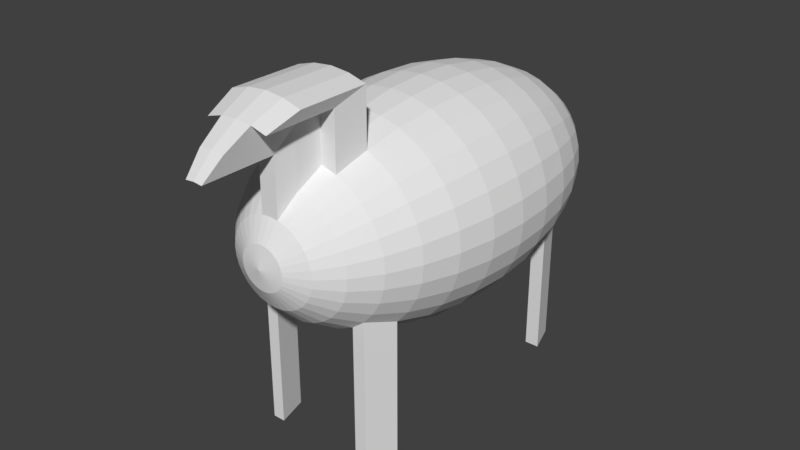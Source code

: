# Source: CureCalfPrimitive.blend  (saved by Blender 2.79.0; exported with 4.5.12 LTS)
import bpy
from mathutils import Matrix  # noqa: F401  (used for matrix-valued properties, if any)

bpy.ops.wm.read_factory_settings(use_empty=True)
scene = bpy.context.scene
scene.name = 'Scene'

# ---- collections
col_collection_1 = bpy.data.collections.new('Collection 1'); scene.collection.children.link(col_collection_1)

# ---- world
world_world = bpy.data.worlds.new('World'); scene.world = world_world
world_world.color = (0.05088, 0.05088, 0.05088)
world_world.use_sun_shadow = False
world_world.sun_shadow_jitter_overblur = 0.0
world_world.cycles.sampling_method = 'MANUAL'

# ---- meshes
me_sphere = bpy.data.meshes.new('Sphere')
me_sphere.from_pydata([(0.1101, 1.0, 0.9808), (0.216, 1.0, 0.9239), (0.3136, 1.0, 0.8315), (0.3992, 1.0, 0.7071), (0.4694, 1.0, 0.5556), (0.5216, 1.0, 0.3827), (0.5537, 1.0, 0.1951), (0.5645, 1.0, -1.912e-07), (0.5537, 1.0, -0.1951), (0.3136, 1.0, -0.8315), (0.108, 0.9796, 0.9808), (0.2119, 0.96, 0.9239), (0.3076, 0.9419, 0.8315), (0.3915, 0.9261, 0.7071), (0.4604, 0.9131, 0.5556), (0.5116, 0.9034, 0.3827), (0.5431, 0.8975, 0.1951), (0.5537, 0.8955, -1.44e-07), (0.5431, 0.8975, -0.1951), (0.5116, 0.9034, -0.3827), (0.4604, 0.9131, -0.5556), (0.3915, 0.9261, -0.7071), (0.3076, 0.9419, -0.8315), (0.2119, 0.96, -0.9239), (0.108, 0.9796, -0.9808), (0.1018, 0.96, 0.9808), (0.1996, 0.9215, 0.9239), (0.2898, 0.8861, 0.8315), (0.3688, 0.855, 0.7071), (0.4337, 0.8295, 0.5556), (0.4819, 0.8105, 0.3827), (0.5116, 0.7989, 0.1951), (0.5216, 0.7949, -1.037e-07), (0.5116, 0.7989, -0.1951), (0.4819, 0.8105, -0.3827), (0.4337, 0.8295, -0.5556), (0.3688, 0.855, -0.7071), (0.2898, 0.8861, -0.8315), (0.1996, 0.9215, -0.9239), (0.1018, 0.96, -0.9808), (0.09158, 0.9419, 0.9808), (0.1796, 0.8861, 0.9239), (0.2608, 0.8346, 0.8315), (0.3319, 0.7895, 0.7071), (0.3903, 0.7525, 0.5556), (0.4337, 0.725, 0.3827), (0.4604, 0.708, 0.1951), (0.4694, 0.7023, -7.197e-08), (0.4604, 0.708, -0.1951), (0.4337, 0.725, -0.3827), (0.3903, 0.7525, -0.5556), (0.3319, 0.7895, -0.7071), (0.2608, 0.8346, -0.8315), (0.1796, 0.8861, -0.9239), (0.09158, 0.9419, -0.9808), (0.07788, 0.9261, 0.9808), (0.1528, 0.855, 0.9239), (0.2218, 0.7895, 0.8315), (0.2823, 0.7321, 0.7071), (0.3319, 0.6849, 0.5556), (0.3688, 0.6499, 0.3827), (0.3915, 0.6284, 0.1951), (0.3992, 0.6211, -4.999e-08), (0.3915, 0.6284, -0.1951), (0.3688, 0.6499, -0.3827), (0.3319, 0.6849, -0.5556), (0.2823, 0.7321, -0.7071), (0.2218, 0.7895, -0.8315), (0.1528, 0.855, -0.9239), (0.07788, 0.9261, -0.9808), (0.06119, 0.9131, 0.9808), (0.12, 0.8295, 0.9239), (0.1743, 0.7525, 0.8315), (0.2218, 0.6849, 0.7071), (0.2608, 0.6295, 0.5556), (0.2898, 0.5884, 0.3827), (0.3076, 0.563, 0.1951), (0.3136, 0.5544, -3.861e-08), (0.3076, 0.563, -0.1951), (0.2898, 0.5884, -0.3827), (0.2608, 0.6295, -0.5556), (0.2218, 0.6849, -0.7071), (0.1743, 0.7525, -0.8315), (0.12, 0.8295, -0.9239), (0.06119, 0.9131, -0.9808), (0.04215, 0.9034, 0.9808), (0.08268, 0.8105, 0.9239), (0.12, 0.725, 0.8315), (0.1528, 0.6499, 0.7071), (0.1796, 0.5884, 0.5556), (0.1996, 0.5426, 0.3827), (0.2119, 0.5144, 0.1951), (0.216, 0.5049, -3.826e-08), (0.2119, 0.5144, -0.1951), (0.1996, 0.5426, -0.3827), (0.1796, 0.5884, -0.5556), (0.1528, 0.6499, -0.7071), (0.12, 0.725, -0.8315), (0.08268, 0.8105, -0.9239), (0.04215, 0.9034, -0.9808), (0.02149, 0.8975, 0.9808), (0.04215, 0.7989, 0.9239), (0.06119, 0.708, 0.8315), (0.07788, 0.6284, 0.7071), (0.09158, 0.563, 0.5556), (0.1018, 0.5144, 0.3827), (0.108, 0.4845, 0.1951), (0.1101, 0.4744, -4.897e-08), (0.1018, 0.5144, -0.3827), (0.09158, 0.563, -0.5556), (0.07788, 0.6284, -0.7071), (0.06119, 0.708, -0.8315), (0.04215, 0.7989, -0.9239), (0.02149, 0.8975, -0.9808), (-4.574e-07, 0.8955, 0.9808), (-4.352e-07, 0.7949, 0.9239), (-4.049e-07, 0.7023, 0.8315), (-3.759e-07, 0.6211, 0.7071), (-3.453e-07, 0.5544, 0.5556), (-2.683e-07, 0.5049, 0.3827), (-2.895e-07, 0.4744, 0.1951), (-8.039e-08, 0.5544, -0.5556), (-3.876e-08, 0.6211, -0.7071), (-2.527e-08, 0.7023, -0.8315), (1.374e-08, 0.7949, -0.9239), (2.081e-08, 0.8955, -0.9808), (-0.02149, 0.8975, 0.9808), (-0.04215, 0.7989, 0.9239), (-0.06119, 0.708, 0.8315), (-0.07788, 0.6284, 0.7071), (-0.09158, 0.563, 0.5556), (-0.1018, 0.5144, 0.3827), (-0.108, 0.4845, 0.1951), (-0.1101, 0.4744, -1.015e-07), (-0.1018, 0.5144, -0.3827), (-0.09158, 0.563, -0.5556), (-0.07788, 0.6284, -0.7071), (-0.06119, 0.708, -0.8315), (-0.04215, 0.7989, -0.9239), (-0.02149, 0.8975, -0.9808), (-0.04215, 0.9034, 0.9808), (-0.08268, 0.8105, 0.9239), (-0.12, 0.725, 0.8315), (-0.1528, 0.6499, 0.7071), (-0.1796, 0.5884, 0.5556), (-0.1996, 0.5426, 0.3827), (-0.2119, 0.5144, 0.1951), (-0.216, 0.5049, -1.413e-07), (-0.2119, 0.5144, -0.1951), (-0.1996, 0.5426, -0.3827), (-0.1796, 0.5884, -0.5556), (-0.1528, 0.6499, -0.7071), (-0.12, 0.725, -0.8315), (-0.08268, 0.8105, -0.9239), (-0.04215, 0.9034, -0.9808), (-0.06119, 0.9131, 0.9808), (-0.12, 0.8295, 0.9239), (-0.1743, 0.7525, 0.8315), (-0.2218, 0.6849, 0.7071), (-0.2608, 0.6295, 0.5556), (-0.2898, 0.5884, 0.3827), (-0.3076, 0.563, 0.1951), (-0.3136, 0.5544, -1.882e-07), (-0.3076, 0.563, -0.1951), (-0.2898, 0.5884, -0.3827), (-0.2608, 0.6295, -0.5556), (-0.2218, 0.6849, -0.7071), (-0.1743, 0.7525, -0.8315), (-0.12, 0.8295, -0.9239), (-0.06119, 0.9131, -0.9808), (-0.07788, 0.9261, 0.9808), (-0.1528, 0.855, 0.9239), (-0.2218, 0.7895, 0.8315), (-0.2823, 0.7321, 0.7071), (-0.3319, 0.6849, 0.5556), (-0.3688, 0.6499, 0.3827), (-0.3915, 0.6284, 0.1951), (-0.3992, 0.6211, -2.403e-07), (-0.3915, 0.6284, -0.1951), (-0.3688, 0.6499, -0.3827), (-0.3319, 0.6849, -0.5556), (-0.2823, 0.7321, -0.7071), (-0.2218, 0.7895, -0.8315), (-0.1528, 0.855, -0.9239), (-0.07788, 0.9261, -0.9808), (-0.09158, 0.9419, 0.9808), (-0.1796, 0.8861, 0.9239), (-0.2608, 0.8346, 0.8315), (-0.3319, 0.7895, 0.7071), (-0.3903, 0.7525, 0.5556), (-0.4337, 0.725, 0.3827), (-0.4604, 0.708, 0.1951), (-0.4694, 0.7023, -2.958e-07), (-0.4604, 0.708, -0.1951), (-0.4337, 0.725, -0.3827), (-0.3903, 0.7525, -0.5556), (-0.3319, 0.7895, -0.7071), (-0.2608, 0.8346, -0.8315), (-0.1796, 0.8861, -0.9239), (-0.09158, 0.9419, -0.9808), (1.075e-08, 1.0, -1.0), (-0.1018, 0.96, 0.9808), (-0.1996, 0.9215, 0.9239), (-0.2898, 0.8861, 0.8315), (-0.3688, 0.855, 0.7071), (-0.4337, 0.8295, 0.5556), (-0.4819, 0.8105, 0.3827), (-0.5116, 0.7989, 0.1951), (-0.5216, 0.7949, -3.524e-07), (-0.5116, 0.7989, -0.1951), (-0.4819, 0.8105, -0.3827), (-0.4337, 0.8295, -0.5556), (-0.3688, 0.855, -0.7071), (-0.2898, 0.8861, -0.8315), (-0.1996, 0.9215, -0.9239), (-0.1018, 0.96, -0.9808), (-0.108, 0.9796, 0.9808), (-0.2119, 0.96, 0.9239), (-0.3076, 0.9419, 0.8315), (-0.3915, 0.9261, 0.7071), (-0.4604, 0.9131, 0.5556), (-0.5116, 0.9034, 0.3827), (-0.5431, 0.8975, 0.1951), (-0.5537, 0.8955, -4.08e-07), (-0.5431, 0.8975, -0.1951), (-0.5116, 0.9034, -0.3827), (-0.4604, 0.9131, -0.5556), (-0.3915, 0.9261, -0.7071), (-0.3076, 0.9419, -0.8315), (-0.2119, 0.96, -0.9239), (-0.108, 0.9796, -0.9808), (-0.1101, 1.0, 0.9808), (-0.216, 1.0, 0.9239), (-0.3136, 1.0, 0.8315), (-0.3992, 1.0, 0.7071), (-0.4694, 1.0, 0.5556), (-0.5216, 1.0, 0.3827), (-0.5537, 1.0, 0.1951), (-0.5645, 1.0, -4.604e-07), (-0.5537, 1.0, -0.1951), (-0.5216, 1.0, -0.3827), (-0.4694, 1.0, -0.5556), (-0.3992, 1.0, -0.7071), (-0.3136, 1.0, -0.8315), (-0.216, 1.0, -0.9239), (-0.1101, 1.0, -0.9808), (-0.108, 1.02, 0.9808), (-0.2119, 1.04, 0.9239), (-0.3076, 1.058, 0.8315), (-0.3915, 1.074, 0.7071), (-0.4604, 1.087, 0.5556), (-0.5116, 1.097, 0.3827), (-0.5431, 1.103, 0.1951), (-0.5537, 1.105, -5.077e-07), (-0.5431, 1.103, -0.1951), (-0.5116, 1.097, -0.3827), (-0.4604, 1.087, -0.5556), (-0.3915, 1.074, -0.7071), (-0.3076, 1.058, -0.8315), (-0.2119, 1.04, -0.9239), (-0.108, 1.02, -0.9808), (-0.1018, 1.04, 0.9808), (-0.1996, 1.078, 0.9239), (-0.2898, 1.114, 0.8315), (-0.3688, 1.145, 0.7071), (-0.4337, 1.171, 0.5556), (-0.4819, 1.189, 0.3827), (-0.5116, 1.201, 0.1951), (-0.5216, 1.205, -5.48e-07), (-0.5116, 1.201, -0.1951), (-0.4819, 1.189, -0.3827), (-0.4337, 1.171, -0.5556), (-0.3688, 1.145, -0.7071), (-0.2898, 1.114, -0.8315), (-0.1996, 1.078, -0.9239), (-0.1018, 1.04, -0.9808), (-0.09158, 1.058, 0.9808), (-0.1796, 1.114, 0.9239), (-0.2608, 1.165, 0.8315), (-0.3319, 1.211, 0.7071), (-0.3903, 1.248, 0.5556), (-0.4337, 1.275, 0.3827), (-0.4604, 1.292, 0.1951), (-0.4694, 1.298, -5.797e-07), (-0.4604, 1.292, -0.1951), (-0.4337, 1.275, -0.3827), (-0.3903, 1.248, -0.5556), (-0.3319, 1.211, -0.7071), (-0.2608, 1.165, -0.8315), (-0.1796, 1.114, -0.9239), (-0.09158, 1.058, -0.9808), (-5.962e-07, 1.0, 1.0), (-0.07788, 1.074, 0.9808), (-0.1528, 1.145, 0.9239), (-0.2218, 1.211, 0.8315), (-0.2823, 1.268, 0.7071), (-0.3319, 1.315, 0.5556), (-0.3688, 1.35, 0.3827), (-0.3915, 1.372, 0.1951), (-0.3992, 1.379, -6.017e-07), (-0.3915, 1.372, -0.1951), (-0.3688, 1.35, -0.3827), (-0.3319, 1.315, -0.5556), (-0.2823, 1.268, -0.7071), (-0.2218, 1.211, -0.8315), (-0.1528, 1.145, -0.9239), (-0.07788, 1.074, -0.9808), (-0.06119, 1.087, 0.9808), (-0.12, 1.171, 0.9239), (-0.1743, 1.248, 0.8315), (-0.2218, 1.315, 0.7071), (-0.2608, 1.37, 0.5556), (-0.2898, 1.412, 0.3827), (-0.3076, 1.437, 0.1951), (-0.3136, 1.446, -6.131e-07), (-0.3076, 1.437, -0.1951), (-0.2898, 1.412, -0.3827), (-0.2608, 1.37, -0.5556), (-0.2218, 1.315, -0.7071), (-0.1743, 1.248, -0.8315), (-0.12, 1.171, -0.9239), (-0.06119, 1.087, -0.9808), (-0.04215, 1.097, 0.9808), (-0.08268, 1.189, 0.9239), (-0.12, 1.275, 0.8315), (-0.1528, 1.35, 0.7071), (-0.1796, 1.412, 0.5556), (-0.1996, 1.457, 0.3827), (-0.2119, 1.486, 0.1951), (-0.216, 1.495, -6.134e-07), (-0.2119, 1.486, -0.1951), (-0.1996, 1.457, -0.3827), (-0.1796, 1.412, -0.5556), (-0.1528, 1.35, -0.7071), (-0.12, 1.275, -0.8315), (-0.08268, 1.189, -0.9239), (-0.04215, 1.097, -0.9808), (-0.02149, 1.103, 0.9808), (-0.04215, 1.201, 0.9239), (-0.06119, 1.292, 0.8315), (-0.07788, 1.372, 0.7071), (-0.09158, 1.437, 0.5556), (-0.1018, 1.486, 0.3827), (-0.108, 1.515, 0.1951), (-0.1101, 1.526, -6.027e-07), (-0.108, 1.515, -0.1951), (-0.1018, 1.486, -0.3827), (-0.09158, 1.437, -0.5556), (-0.07788, 1.372, -0.7071), (-0.06119, 1.292, -0.8315), (-0.04215, 1.201, -0.9239), (-0.02149, 1.103, -0.9808), (-4.581e-07, 1.105, 0.9808), (-4.321e-07, 1.205, 0.9239), (-0.1796, 1.686, 0.9099), (-0.1528, 1.625, 1.061), (-2.749e-07, 1.446, 0.5556), (-3.368e-07, 1.495, 0.3827), (-1.672e-07, 1.526, 0.1951), (-1.464e-07, 1.536, -5.814e-07), (-7.418e-08, 1.526, -0.1951), (-1.543e-07, 1.495, -0.3827), (-9.975e-09, 1.446, -0.5556), (3.83e-09, 1.379, -0.7071), (-5.033e-09, 1.298, -0.8315), (2.526e-08, 1.205, -0.9239), (7.464e-09, 1.105, -0.9808), (0.02149, 1.103, 0.9808), (0.04215, 1.201, 0.9239), (0.06119, 1.292, 0.8315), (0.07788, 1.372, 0.7071), (0.09158, 1.437, 0.5556), (0.1018, 1.486, 0.3827), (0.108, 1.515, 0.1951), (0.1101, 1.526, -5.502e-07), (0.108, 1.515, -0.1951), (0.1018, 1.486, -0.3827), (0.09158, 1.437, -0.5556), (0.07788, 1.372, -0.7071), (0.06119, 1.292, -0.8315), (0.04215, 1.201, -0.9239), (0.02149, 1.103, -0.9808), (0.04215, 1.097, 0.9808), (0.08268, 1.189, 0.9239), (0.12, 1.275, 0.8315), (0.1528, 1.35, 0.7071), (0.1796, 1.412, 0.5556), (0.1996, 1.457, 0.3827), (0.2119, 1.486, 0.1951), (0.216, 1.495, -5.104e-07), (0.2119, 1.486, -0.1951), (0.1996, 1.457, -0.3827), (0.1796, 1.412, -0.5556), (0.1528, 1.35, -0.7071), (0.12, 1.275, -0.8315), (0.08268, 1.189, -0.9239), (0.04215, 1.097, -0.9808), (0.06119, 1.087, 0.9808), (0.12, 1.171, 0.9239), (0.1743, 1.248, 0.8315), (0.2218, 1.315, 0.7071), (0.2608, 1.37, 0.5556), (0.2898, 1.412, 0.3827), (0.3076, 1.437, 0.1951), (0.3136, 1.446, -4.635e-07), (0.3076, 1.437, -0.1951), (0.2898, 1.412, -0.3827), (0.2608, 1.37, -0.5556), (0.2218, 1.315, -0.7071), (0.1743, 1.248, -0.8315), (0.12, 1.171, -0.9239), (0.06119, 1.087, -0.9808), (0.07788, 1.074, 0.9808), (0.1528, 1.145, 0.9239), (0.2218, 1.211, 0.8315), (0.2823, 1.268, 0.7071), (0.3319, 1.315, 0.5556), (0.3688, 1.35, 0.3827), (0.3915, 1.372, 0.1951), (0.3992, 1.379, -4.113e-07), (0.3915, 1.372, -0.1951), (0.3688, 1.35, -0.3827), (0.3319, 1.315, -0.5556), (0.2823, 1.268, -0.7071), (0.2218, 1.211, -0.8315), (0.1528, 1.145, -0.9239), (0.07788, 1.074, -0.9808), (0.09158, 1.058, 0.9808), (0.1796, 1.114, 0.9239), (0.2608, 1.165, 0.8315), (0.3319, 1.211, 0.7071), (0.3903, 1.248, 0.5556), (0.4337, 1.275, 0.3827), (0.4604, 1.292, 0.1951), (0.4694, 1.298, -3.559e-07), (0.4604, 1.292, -0.1951), (0.4337, 1.275, -0.3827), (0.3903, 1.248, -0.5556), (0.3319, 1.211, -0.7071), (0.2608, 1.165, -0.8315), (0.1796, 1.114, -0.9239), (0.09158, 1.058, -0.9808), (0.1018, 1.04, 0.9808), (0.1996, 1.078, 0.9239), (0.2898, 1.114, 0.8315), (0.3688, 1.145, 0.7071), (0.4337, 1.171, 0.5556), (0.4819, 1.189, 0.3827), (0.5116, 1.201, 0.1951), (0.5216, 1.205, -2.993e-07), (0.5116, 1.201, -0.1951), (0.4819, 1.189, -0.3827), (0.4337, 1.171, -0.5556), (0.3688, 1.145, -0.7071), (0.2898, 1.114, -0.8315), (0.1996, 1.078, -0.9239), (0.1018, 1.04, -0.9808), (0.108, 1.02, 0.9808), (0.2119, 1.04, 0.9239), (0.3076, 1.058, 0.8315), (0.3915, 1.074, 0.7071), (0.4604, 1.087, 0.5556), (0.5116, 1.097, 0.3827), (0.5431, 1.103, 0.1951), (0.5537, 1.105, -2.437e-07), (0.5431, 1.103, -0.1951), (0.5116, 1.097, -0.3827), (0.4604, 1.087, -0.5556), (0.3915, 1.074, -0.7071), (0.3076, 1.058, -0.8315), (0.2119, 1.04, -0.9239), (0.108, 1.02, -0.9808), (0.5216, 1.0, -0.3827), (0.4694, 1.0, -0.5556), (0.3992, 1.0, -0.7071), (0.216, 1.0, -0.9239), (0.1101, 1.0, -0.9808), (0.2823, 3.874e-07, 0.7071), (0.3319, 1.192e-07, 0.5556), (0.3319, -3.874e-07, -0.5556), (0.2823, -2.682e-07, -0.7071), (0.2218, 1.937e-07, 0.7071), (0.2608, 2.533e-07, 0.5556), (0.2608, -2.682e-07, -0.5556), (0.2218, -4.768e-07, -0.7071), (-0.2218, 1.788e-07, 0.7071), (-0.2608, 4.768e-07, 0.5556), (-0.2608, -2.98e-08, -0.5556), (-0.2218, -4.917e-07, -0.7071), (-0.2823, 4.917e-07, 0.7071), (-0.3319, 1.639e-07, 0.5556), (-0.3319, -3.576e-07, -0.5556), (-0.2823, -1.788e-07, -0.7071), (-0.1528, 1.625, 0.7071), (-0.1796, 1.686, 0.5556), (-0.04215, 1.476, 0.9239), (-0.06119, 1.566, 0.8315), (-0.07788, 1.646, 0.7071), (-0.09158, 1.711, 0.5556), (-4.441e-07, 1.48, 0.9239), (-2.869e-07, 1.72, 0.5556), (0.04215, 1.476, 0.9239), (0.06119, 1.566, 0.8315), (0.07788, 1.646, 0.7071), (0.09158, 1.711, 0.5556), (0.1528, 1.625, 0.7071), (0.1796, 1.686, 0.5556), (-0.04215, 1.476, 1.278), (-0.06119, 1.566, 1.186), (-0.07788, 1.646, 1.061), (-0.09158, 1.711, 0.9099), (-5.286e-07, 1.48, 1.278), (-5.106e-07, 1.572, 1.186), (-4.298e-07, 1.653, 1.061), (-3.714e-07, 1.72, 0.9099), (0.04215, 1.476, 1.278), (0.06119, 1.566, 1.186), (0.07788, 1.646, 1.061), (0.09158, 1.711, 0.9099), (0.1528, 1.625, 1.061), (0.1796, 1.686, 0.9099), (0.216, 0.4593, -1.994e-08), (0.2119, 0.4688, -0.1951), (0.1996, 0.497, -0.3827), (0.108, 0.4389, 0.1951), (0.1101, 0.3603, -3.166e-09), (0.108, 0.3704, -0.1951), (0.1018, 0.4003, -0.3827), (0.09158, 0.5174, -0.5556), (-2.875e-07, 0.4288, 0.1951), (-2.291e-07, 0.35, -2.451e-08), (-1.915e-07, 0.3603, -0.1951), (-5.556e-08, 0.3908, -0.3827), (-7.839e-08, 0.5088, -0.5556), (-0.108, 0.4389, 0.1951), (-0.1101, 0.3603, -5.568e-08), (-0.108, 0.3704, -0.1951), (-0.1018, 0.4003, -0.3827), (-0.09158, 0.5174, -0.5556), (-0.216, 0.4593, -1.23e-07), (-0.2119, 0.4688, -0.1951), (-0.1996, 0.497, -0.3827), (-0.03173, 0.3469, -0.2518), (-0.03173, 0.3589, -0.3259), (-0.07439, 0.3508, -0.2518), (-0.07192, 0.3627, -0.3259), (0.08181, 0.3435, -0.2393), (0.0785, 0.3593, -0.3384), (0.02474, 0.3382, -0.2393), (0.02474, 0.3543, -0.3384), (-0.03181, 0.333, -0.05689), (-0.03181, 0.3373, -0.1382), (-0.07771, 0.3373, -0.05689), (-0.07683, 0.3415, -0.1382), (0.08278, 0.3502, -0.04799), (0.08171, 0.3553, -0.1471), (0.02683, 0.3449, -0.04799), (0.02683, 0.3502, -0.1471), (-0.032, 0.3773, 0.1379), (-0.032, 0.3447, 0.05723), (-0.07664, 0.3815, 0.1379), (-0.07752, 0.349, 0.05723), (0.07109, 0.3829, 0.1277), (0.07175, 0.3586, 0.06736), (0.03766, 0.3798, 0.1277), (0.03766, 0.3554, 0.06736)], [], [(0, 291, 10), (200, 476, 24), (8, 7, 17, 18), (1, 0, 10, 11), (472, 8, 18, 19), (2, 1, 11, 12), (473, 472, 19, 20), (3, 2, 12, 13), (474, 473, 20, 21), (4, 3, 13, 14), (9, 474, 21, 22), (5, 4, 14, 15), (475, 9, 22, 23), (6, 5, 15, 16), (476, 475, 23, 24), (7, 6, 16, 17), (24, 23, 38, 39), (17, 16, 31, 32), (10, 291, 25), (200, 24, 39), (18, 17, 32, 33), (11, 10, 25, 26), (19, 18, 33, 34), (12, 11, 26, 27), (20, 19, 34, 35), (13, 12, 27, 28), (21, 20, 35, 36), (14, 13, 28, 29), (22, 21, 36, 37), (15, 14, 29, 30), (23, 22, 37, 38), (16, 15, 30, 31), (28, 27, 42, 43), (36, 35, 50, 51), (29, 28, 43, 44), (37, 36, 51, 52), (30, 29, 44, 45), (38, 37, 52, 53), (31, 30, 45, 46), (39, 38, 53, 54), (32, 31, 46, 47), (25, 291, 40), (200, 39, 54), (33, 32, 47, 48), (26, 25, 40, 41), (34, 33, 48, 49), (27, 26, 41, 42), (35, 34, 49, 50), (47, 46, 61, 62), (40, 291, 55), (200, 54, 69), (48, 47, 62, 63), (41, 40, 55, 56), (49, 48, 63, 64), (42, 41, 56, 57), (50, 49, 64, 65), (43, 42, 57, 58), (51, 50, 65, 66), (44, 43, 58, 59), (52, 51, 66, 67), (45, 44, 59, 60), (53, 52, 67, 68), (46, 45, 60, 61), (54, 53, 68, 69), (166, 165, 487, 488), (158, 173, 489, 485), (67, 66, 81, 82), (60, 59, 74, 75), (68, 67, 82, 83), (61, 60, 75, 76), (69, 68, 83, 84), (62, 61, 76, 77), (55, 291, 70), (200, 69, 84), (63, 62, 77, 78), (56, 55, 70, 71), (64, 63, 78, 79), (57, 56, 71, 72), (65, 64, 79, 80), (58, 57, 72, 73), (70, 291, 85), (200, 84, 99), (78, 77, 92, 93), (71, 70, 85, 86), (79, 78, 93, 94), (72, 71, 86, 87), (80, 79, 94, 95), (73, 72, 87, 88), (81, 80, 95, 96), (74, 73, 88, 89), (82, 81, 96, 97), (75, 74, 89, 90), (83, 82, 97, 98), (76, 75, 90, 91), (84, 83, 98, 99), (77, 76, 91, 92), (89, 88, 103, 104), (97, 96, 110, 111), (90, 89, 104, 105), (98, 97, 111, 112), (91, 90, 105, 106), (99, 98, 112, 113), (92, 91, 106, 107), (85, 291, 100), (200, 99, 113), (108, 94, 523, 527), (86, 85, 100, 101), (135, 121, 533, 538), (87, 86, 101, 102), (95, 94, 108, 109), (88, 87, 102, 103), (96, 95, 109, 110), (120, 132, 534, 529), (101, 100, 114, 115), (133, 147, 539, 535), (102, 101, 115, 116), (109, 108, 527, 528), (103, 102, 116, 117), (110, 109, 121, 122), (104, 103, 117, 118), (111, 110, 122, 123), (105, 104, 118, 119), (112, 111, 123, 124), (106, 105, 119, 120), (113, 112, 124, 125), (94, 93, 522, 523), (100, 291, 114), (200, 113, 125), (123, 122, 136, 137), (119, 118, 130, 131), (124, 123, 137, 138), (120, 119, 131, 132), (125, 124, 138, 139), (134, 135, 538, 537), (114, 291, 126), (200, 125, 139), (93, 92, 521, 522), (115, 114, 126, 127), (92, 107, 525, 521), (116, 115, 127, 128), (148, 149, 541, 540), (117, 116, 128, 129), (122, 121, 135, 136), (118, 117, 129, 130), (107, 106, 524, 525), (128, 127, 141, 142), (135, 134, 149, 150), (129, 128, 142, 143), (136, 135, 150, 151), (130, 129, 143, 144), (137, 136, 151, 152), (131, 130, 144, 145), (138, 137, 152, 153), (132, 131, 145, 146), (139, 138, 153, 154), (133, 132, 146, 147), (126, 291, 140), (200, 139, 154), (147, 148, 540, 539), (127, 126, 140, 141), (153, 152, 167, 168), (146, 145, 160, 161), (154, 153, 168, 169), (147, 146, 161, 162), (140, 291, 155), (200, 154, 169), (148, 147, 162, 163), (141, 140, 155, 156), (149, 148, 163, 164), (142, 141, 156, 157), (150, 149, 164, 165), (143, 142, 157, 158), (151, 150, 165, 166), (144, 143, 158, 159), (152, 151, 166, 167), (145, 144, 159, 160), (157, 156, 171, 172), (165, 164, 179, 180), (158, 157, 172, 173), (173, 174, 490, 489), (180, 181, 492, 491), (167, 166, 181, 182), (160, 159, 174, 175), (168, 167, 182, 183), (161, 160, 175, 176), (169, 168, 183, 184), (162, 161, 176, 177), (155, 291, 170), (200, 169, 184), (163, 162, 177, 178), (156, 155, 170, 171), (164, 163, 178, 179), (176, 175, 190, 191), (184, 183, 198, 199), (177, 176, 191, 192), (170, 291, 185), (200, 184, 199), (178, 177, 192, 193), (171, 170, 185, 186), (179, 178, 193, 194), (172, 171, 186, 187), (180, 179, 194, 195), (173, 172, 187, 188), (181, 180, 195, 196), (174, 173, 188, 189), (182, 181, 196, 197), (175, 174, 189, 190), (183, 182, 197, 198), (195, 194, 210, 211), (188, 187, 203, 204), (196, 195, 211, 212), (189, 188, 204, 205), (197, 196, 212, 213), (190, 189, 205, 206), (198, 197, 213, 214), (191, 190, 206, 207), (199, 198, 214, 215), (192, 191, 207, 208), (185, 291, 201), (200, 199, 215), (193, 192, 208, 209), (186, 185, 201, 202), (194, 193, 209, 210), (187, 186, 202, 203), (215, 214, 229, 230), (208, 207, 222, 223), (201, 291, 216), (200, 215, 230), (209, 208, 223, 224), (202, 201, 216, 217), (210, 209, 224, 225), (203, 202, 217, 218), (211, 210, 225, 226), (204, 203, 218, 219), (212, 211, 226, 227), (205, 204, 219, 220), (213, 212, 227, 228), (206, 205, 220, 221), (214, 213, 228, 229), (207, 206, 221, 222), (219, 218, 233, 234), (227, 226, 241, 242), (220, 219, 234, 235), (228, 227, 242, 243), (221, 220, 235, 236), (229, 228, 243, 244), (222, 221, 236, 237), (230, 229, 244, 245), (223, 222, 237, 238), (216, 291, 231), (200, 230, 245), (224, 223, 238, 239), (217, 216, 231, 232), (225, 224, 239, 240), (218, 217, 232, 233), (226, 225, 240, 241), (238, 237, 252, 253), (231, 291, 246), (200, 245, 260), (239, 238, 253, 254), (232, 231, 246, 247), (240, 239, 254, 255), (233, 232, 247, 248), (241, 240, 255, 256), (234, 233, 248, 249), (242, 241, 256, 257), (235, 234, 249, 250), (243, 242, 257, 258), (236, 235, 250, 251), (244, 243, 258, 259), (237, 236, 251, 252), (245, 244, 259, 260), (257, 256, 271, 272), (250, 249, 264, 265), (258, 257, 272, 273), (251, 250, 265, 266), (259, 258, 273, 274), (252, 251, 266, 267), (260, 259, 274, 275), (253, 252, 267, 268), (246, 291, 261), (200, 260, 275), (254, 253, 268, 269), (247, 246, 261, 262), (255, 254, 269, 270), (248, 247, 262, 263), (256, 255, 270, 271), (249, 248, 263, 264), (200, 275, 290), (269, 268, 283, 284), (262, 261, 276, 277), (270, 269, 284, 285), (263, 262, 277, 278), (271, 270, 285, 286), (264, 263, 278, 279), (272, 271, 286, 287), (265, 264, 279, 280), (273, 272, 287, 288), (266, 265, 280, 281), (274, 273, 288, 289), (267, 266, 281, 282), (275, 274, 289, 290), (268, 267, 282, 283), (261, 291, 276), (288, 287, 303, 304), (281, 280, 296, 297), (289, 288, 304, 305), (282, 281, 297, 298), (290, 289, 305, 306), (283, 282, 298, 299), (276, 291, 292), (200, 290, 306), (284, 283, 299, 300), (277, 276, 292, 293), (285, 284, 300, 301), (278, 277, 293, 294), (286, 285, 301, 302), (279, 278, 294, 295), (287, 286, 302, 303), (280, 279, 295, 296), (293, 292, 307, 308), (301, 300, 315, 316), (294, 293, 308, 309), (302, 301, 316, 317), (295, 294, 309, 310), (303, 302, 317, 318), (296, 295, 310, 311), (304, 303, 318, 319), (297, 296, 311, 312), (305, 304, 319, 320), (298, 297, 312, 313), (306, 305, 320, 321), (299, 298, 313, 314), (292, 291, 307), (200, 306, 321), (300, 299, 314, 315), (312, 311, 326, 327), (320, 319, 334, 335), (313, 312, 327, 328), (321, 320, 335, 336), (314, 313, 328, 329), (307, 291, 322), (200, 321, 336), (315, 314, 329, 330), (308, 307, 322, 323), (316, 315, 330, 331), (309, 308, 323, 324), (317, 316, 331, 332), (310, 309, 324, 325), (318, 317, 332, 333), (311, 310, 325, 326), (319, 318, 333, 334), (331, 330, 345, 346), (324, 323, 338, 339), (332, 331, 346, 347), (325, 324, 339, 340), (333, 332, 347, 348), (340, 339, 496, 497), (334, 333, 348, 349), (327, 326, 341, 342), (335, 334, 349, 350), (328, 327, 342, 343), (336, 335, 350, 351), (329, 328, 343, 344), (322, 291, 337), (200, 336, 351), (330, 329, 344, 345), (323, 322, 337, 338), (350, 349, 364, 365), (343, 342, 357, 358), (351, 350, 365, 366), (344, 343, 358, 359), (337, 291, 352), (200, 351, 366), (345, 344, 359, 360), (338, 337, 352, 353), (346, 345, 360, 361), (385, 386, 506, 505), (347, 346, 361, 362), (370, 385, 505, 503), (348, 347, 362, 363), (339, 338, 495, 496), (349, 348, 363, 364), (342, 341, 356, 357), (369, 370, 503, 502), (362, 361, 376, 377), (368, 369, 502, 501), (363, 362, 377, 378), (338, 353, 499, 495), (364, 363, 378, 379), (357, 356, 371, 372), (365, 364, 379, 380), (358, 357, 372, 373), (366, 365, 380, 381), (359, 358, 373, 374), (352, 291, 367), (200, 366, 381), (360, 359, 374, 375), (353, 352, 367, 368), (361, 360, 375, 376), (373, 372, 387, 388), (381, 380, 395, 396), (374, 373, 388, 389), (367, 291, 382), (200, 381, 396), (375, 374, 389, 390), (368, 367, 382, 383), (376, 375, 390, 391), (369, 368, 383, 384), (377, 376, 391, 392), (370, 369, 384, 385), (378, 377, 392, 393), (353, 368, 501, 499), (379, 378, 393, 394), (372, 371, 386, 387), (380, 379, 394, 395), (392, 391, 406, 407), (385, 384, 399, 400), (393, 392, 407, 408), (386, 385, 400, 401), (394, 393, 408, 409), (387, 386, 401, 402), (395, 394, 409, 410), (388, 387, 402, 403), (396, 395, 410, 411), (389, 388, 403, 404), (382, 291, 397), (200, 396, 411), (390, 389, 404, 405), (383, 382, 397, 398), (391, 390, 405, 406), (384, 383, 398, 399), (411, 410, 425, 426), (404, 403, 418, 419), (397, 291, 412), (200, 411, 426), (405, 404, 419, 420), (398, 397, 412, 413), (406, 405, 420, 421), (399, 398, 413, 414), (407, 406, 421, 422), (400, 399, 414, 415), (408, 407, 422, 423), (401, 400, 415, 416), (409, 408, 423, 424), (402, 401, 416, 417), (410, 409, 424, 425), (403, 402, 417, 418), (423, 422, 437, 438), (416, 415, 430, 431), (424, 423, 438, 439), (417, 416, 431, 432), (425, 424, 439, 440), (418, 417, 432, 433), (426, 425, 440, 441), (419, 418, 433, 434), (412, 291, 427), (200, 426, 441), (420, 419, 434, 435), (413, 412, 427, 428), (421, 420, 435, 436), (414, 413, 428, 429), (422, 421, 436, 437), (415, 414, 429, 430), (427, 291, 442), (200, 441, 456), (435, 434, 449, 450), (428, 427, 442, 443), (436, 435, 450, 451), (429, 428, 443, 444), (437, 436, 451, 452), (430, 429, 444, 445), (438, 437, 452, 453), (431, 430, 445, 446), (439, 438, 453, 454), (432, 431, 446, 447), (440, 439, 454, 455), (433, 432, 447, 448), (441, 440, 455, 456), (434, 433, 448, 449), (446, 445, 460, 461), (454, 453, 468, 469), (447, 446, 461, 462), (455, 454, 469, 470), (448, 447, 462, 463), (456, 455, 470, 471), (449, 448, 463, 464), (442, 291, 457), (200, 456, 471), (450, 449, 464, 465), (443, 442, 457, 458), (451, 450, 465, 466), (444, 443, 458, 459), (452, 451, 466, 467), (445, 444, 459, 460), (453, 452, 467, 468), (465, 464, 7, 8), (458, 457, 0, 1), (466, 465, 8, 472), (459, 458, 1, 2), (467, 466, 472, 473), (460, 459, 2, 3), (468, 467, 473, 474), (461, 460, 3, 4), (469, 468, 474, 9), (462, 461, 4, 5), (470, 469, 9, 475), (463, 462, 5, 6), (471, 470, 475, 476), (464, 463, 6, 7), (457, 291, 0), (200, 471, 476), (480, 479, 483, 484), (478, 477, 481, 482), (488, 487, 491, 492), (486, 485, 489, 490), (81, 66, 480, 484), (159, 158, 485, 486), (181, 166, 488, 492), (65, 80, 483, 479), (174, 159, 486, 490), (74, 59, 478, 482), (58, 73, 481, 477), (80, 81, 484, 483), (73, 74, 482, 481), (66, 65, 479, 480), (59, 58, 477, 478), (165, 180, 491, 487), (499, 501, 515, 511), (497, 496, 508, 509), (495, 499, 511, 507), (496, 495, 507, 508), (494, 493, 355, 354), (506, 504, 518, 520), (502, 503, 517, 516), (503, 505, 519, 517), (386, 371, 504, 506), (326, 325, 493, 494), (371, 356, 500, 504), (325, 340, 497, 493), (356, 341, 498, 500), (341, 326, 494, 498), (354, 355, 509, 510), (508, 507, 511, 512), (509, 508, 512, 513), (510, 509, 513, 514), (512, 511, 515, 516), (513, 512, 516, 517), (514, 513, 517, 518), (518, 517, 519, 520), (493, 497, 509, 355), (504, 500, 514, 518), (500, 498, 510, 514), (498, 494, 354, 510), (505, 506, 520, 519), (501, 502, 516, 515), (522, 521, 525, 526), (523, 522, 526, 527), (526, 525, 554, 555), (527, 526, 546, 547), (528, 527, 532, 533), (530, 525, 563, 565), (535, 530, 559, 561), (530, 535, 552, 550), (537, 532, 543, 545), (533, 532, 537, 538), (537, 536, 540, 541), (536, 535, 539, 540), (106, 120, 529, 524), (121, 109, 528, 533), (149, 134, 537, 541), (132, 133, 535, 534), (543, 542, 544, 545), (531, 536, 544, 542), (532, 531, 542, 543), (536, 537, 545, 544), (547, 546, 548, 549), (532, 527, 547, 549), (526, 531, 548, 546), (531, 532, 549, 548), (551, 550, 552, 553), (531, 530, 550, 551), (535, 536, 553, 552), (536, 531, 551, 553), (555, 554, 556, 557), (525, 530, 556, 554), (530, 531, 557, 556), (531, 526, 555, 557), (559, 558, 560, 561), (529, 534, 560, 558), (530, 529, 558, 559), (534, 535, 561, 560), (563, 562, 564, 565), (524, 529, 564, 562), (525, 524, 562, 563), (529, 530, 565, 564)])
me_sphere.use_remesh_preserve_volume = False
me_sphere.use_remesh_preserve_attributes = False
me_sphere.use_mirror_vertex_groups = False
me_sphere.update()
arm_armature_001 = bpy.data.armatures.new('Armature.001')  # bones are not reproduced
arm_armature = bpy.data.armatures.new('Armature')  # bones are not reproduced

# ---- objects
ob_calf = bpy.data.objects.new('Calf', me_sphere)
ob_right = bpy.data.objects.new('Right', arm_armature_001)
ob_left = bpy.data.objects.new('Left', arm_armature)

# ---- transforms, parenting, visibility, modifiers, constraints
ob_calf.location = (0.0, 0.0, 0.0)
ob_calf.rotation_euler = (1.571, 0.0, 0.0)
ob_calf.lineart.crease_threshold = 0.0
ob_right.parent = ob_calf
ob_right.location = (-0.5174, 1.003, 0.3785)
ob_right.rotation_euler = (-0.0, -3.142, -0.0)
ob_right.lineart.crease_threshold = 0.0
ob_left.parent = ob_calf
ob_left.location = (-0.5174, 1.003, -0.3818)
ob_left.rotation_euler = (-0.0, -3.142, -0.0)
ob_left.lineart.crease_threshold = 0.0

# ---- collection membership
col_collection_1.objects.link(ob_calf)
col_collection_1.objects.link(ob_right)
col_collection_1.objects.link(ob_left)

# ---- scene / render settings (as saved in the file)
scene.frame_start = 1; scene.frame_end = 250; scene.frame_set(1)
scene.render.engine = 'BLENDER_EEVEE_NEXT'
scene.render.resolution_percentage = 50
scene.render.dither_intensity = 0.0
scene.cycles.use_denoising = False
scene.cycles.samples = 128
scene.cycles.sampling_pattern = 'TABULATED_SOBOL'
scene.cycles.use_adaptive_sampling = False
scene.cycles.use_light_tree = False
scene.cycles.blur_glossy = 0.0
scene.cycles.sample_clamp_indirect = 0.0
scene.view_settings.view_transform = 'Standard'
bpy.context.view_layer.update()

# ---- added for rendering (the .blend has no active camera and no usable light): camera, sun
cam_auto = bpy.data.cameras.new('AutoCamera')
cam_auto.lens = 50.0
cam_auto.sensor_width = 36.0
cam_auto.clip_end = 1000.0
ob_auto_camera = bpy.data.objects.new('AutoCamera', cam_auto)
scene.collection.objects.link(ob_auto_camera)
ob_auto_camera.location = (2.84027, -3.54745, 3.13223)
ob_auto_camera.rotation_euler = (1.09748, -7.21219e-08, 0.694738)
scene.camera = ob_auto_camera
light_auto_sun = bpy.data.lights.new('AutoSun', 'SUN')
light_auto_sun.energy = 3.0
light_auto_sun.angle = 0.0523599
ob_auto_sun = bpy.data.objects.new('AutoSun', light_auto_sun)
scene.collection.objects.link(ob_auto_sun)
ob_auto_sun.rotation_euler = (0.872665, 0.174533, 0.523599)
bpy.context.view_layer.update()
